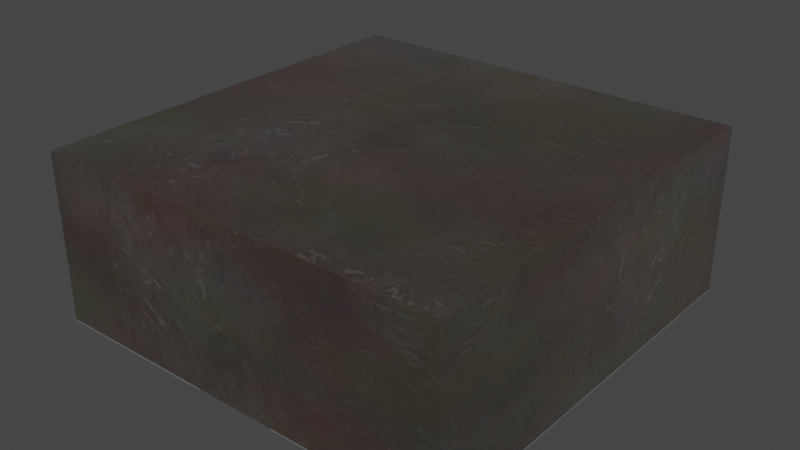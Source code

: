 # Source: L_WE-MAIA-3015.blend  (saved by Blender 3.2.14; exported with 4.5.12 LTS)
import bpy
from mathutils import Matrix  # noqa: F401  (used for matrix-valued properties, if any)

bpy.ops.wm.read_factory_settings(use_empty=True)
scene = bpy.context.scene
scene.name = 'Scene'

# ---- collections
col_collection = bpy.data.collections.new('Collection'); scene.collection.children.link(col_collection)

# ---- images (referenced by path relative to the original .blend; pixels are not part of the script)
import os
ASSET_DIR = os.environ.get("B2B_ASSET_DIR", "")  # directory of the original .blend (textures are referenced by path, not embedded)
HERE = os.path.dirname(os.path.abspath(__file__))  # packed textures are extracted next to this script under _unpacked/

def load_image(name, relpath, width, height, colorspace="sRGB"):
    """Load a texture the original file referenced (path relative to the .blend, or extracted next to this script)."""
    p = next((c for c in (os.path.join(HERE, relpath), os.path.join(ASSET_DIR, relpath)) if relpath and os.path.exists(c)), "")
    if p:
        img = bpy.data.images.load(p, check_existing=True)
        img.name = name
    else:  # same state as the original file: an image datablock whose file is absent (Cycles renders it pink)
        img = bpy.data.images.new(name, width, height)
        img.source = "FILE"
        img.filepath = "//" + (relpath or name)
    img.colorspace_settings.name = colorspace
    return img
img_dark_brown_metal_roughness2_png = load_image('dark-brown-metal-roughness2.png', '_unpacked/dark-brown-metal-roughness2.b15d59e3.png', 2048, 2048, 'sRGB')

# ---- materials (node trees are filled in below, after node groups)
mat_inductor_ceramic_1 = bpy.data.materials.new('inductor_ceramic_1')
mat_inductor_ceramic_1.use_transparent_shadow = False
mat_inductor_ceramic_1.preview_render_type = 'CUBE'
mat_metal_pins = bpy.data.materials.new('metal_pins')
mat_metal_pins.use_transparent_shadow = False
mat_metal_pins.preview_render_type = 'CUBE'

# ---- material node trees
mat_inductor_ceramic_1.use_nodes = True; mat_inductor_ceramic_1.node_tree.nodes.clear()
_N = mat_inductor_ceramic_1.node_tree.nodes; _L = mat_inductor_ceramic_1.node_tree.links
n0 = _N.new('ShaderNodeOutputMaterial'); n0.name = 'Material Output'; n0.location = (635, 307)
n1 = _N.new('ShaderNodeMixShader'); n1.name = 'Mix Shader'; n1.location = (468, 286)
n1.inputs[0].default_value = 0.475
n2 = _N.new('ShaderNodeTexCoord'); n2.name = 'Texture Coordinate'; n2.location = (-799, 39)
n3 = _N.new('ShaderNodeTexImage'); n3.name = 'Image Texture'; n3.location = (-359, 61)
n3.image = img_dark_brown_metal_roughness2_png
n4 = _N.new('ShaderNodeBsdfPrincipled'); n4.name = 'Principled BSDF'; n4.location = (161, 293)
n4.distribution = 'GGX'
n4.subsurface_method = 'BURLEY'
n4.inputs[1].default_value = 0.8273
n4.inputs[2].default_value = 0.493
n4.inputs[3].default_value = 1.45
n4.inputs[8].default_value = 1.0
n4.inputs[13].default_value = 1.0
n4.inputs[14].default_value = (0.9862, 0.9859, 0.989, 1.0)
n4.inputs[20].default_value = 0.35
n4.inputs[24].default_value = 0.1464
n4.inputs[27].default_value = (0.0, 0.0, 0.0, 1.0)
n4.inputs[28].default_value = 1.0
n5 = _N.new('ShaderNodeMapping'); n5.name = 'Mapping'; n5.location = (-579, 163)
n5.vector_type = 'TEXTURE'
n5.inputs[3].default_value = (3.0, 3.0, 3.0)
n6 = _N.new('ShaderNodeTexNoise'); n6.name = 'Noise Texture'; n6.location = (-344, 313)
n6.inputs[2].default_value = 2.5
n7 = _N.new('ShaderNodeMix'); n7.name = 'Mix'; n7.location = (-172, 457)
n7.data_type = 'RGBA'
n7.blend_type = 'OVERLAY'
n8 = _N.new('ShaderNodeRGB'); n8.name = 'RGB'; n8.location = (-490, 418)
n8.outputs[0].default_value = (0.25, 0.1872, 0.146, 1.0)
n9 = _N.new('ShaderNodeMix'); n9.name = 'Mix.001'; n9.location = (-9, 173)
n9.data_type = 'RGBA'
n9.inputs[7].default_value = (0.8, 0.8, 0.8, 1.0)
_L.new(n1.outputs[0], n0.inputs[0])
_L.new(n4.outputs[0], n1.inputs[1])
_L.new(n5.outputs[0], n3.inputs[0])
_L.new(n2.outputs[2], n5.inputs[0])
_L.new(n8.outputs[0], n7.inputs[6])
_L.new(n6.outputs[1], n7.inputs[7])
_L.new(n7.outputs[2], n9.inputs[6])
_L.new(n3.outputs[0], n9.inputs[0])
_L.new(n3.outputs[0], n4.inputs[10])
_L.new(n9.outputs[2], n4.inputs[0])
n0.is_active_output = True
mat_metal_pins.use_nodes = True; mat_metal_pins.node_tree.nodes.clear()
_N = mat_metal_pins.node_tree.nodes; _L = mat_metal_pins.node_tree.links
n0 = _N.new('ShaderNodeMapping'); n0.name = 'Mapping'; n0.location = (-1447, -91)
n0.inputs[3].default_value = (4.8, 1.2, 1.1)
n1 = _N.new('ShaderNodeBsdfPrincipled'); n1.name = 'Principled BSDF'; n1.location = (-560, 254)
n1.distribution = 'GGX'
n1.subsurface_method = 'BURLEY'
n1.inputs[1].default_value = 0.7818
n1.inputs[2].default_value = 0.2886
n1.inputs[3].default_value = 1.45
n1.inputs[13].default_value = 0.0
n1.inputs[27].default_value = (0.0, 0.0, 0.0, 1.0)
n1.inputs[28].default_value = 1.0
n2 = _N.new('ShaderNodeOutputMaterial'); n2.name = 'Material Output.002'; n2.location = (-205, 253)
n2.width = 213
n3 = _N.new('ShaderNodeTexNoise'); n3.name = 'Noise Texture.002'; n3.location = (-1228, -73)
n3.inputs[2].default_value = 0.1
n3.inputs[3].default_value = 7.0
n3.inputs[4].default_value = 0.6
n3.inputs[8].default_value = 0.4
n4 = _N.new('ShaderNodeTexCoord'); n4.name = 'Texture Coordinate'; n4.location = (-1636, -116)
n5 = _N.new('ShaderNodeMix'); n5.name = 'Mix.001'; n5.location = (-921, 45)
n5.data_type = 'RGBA'
n5.inputs[6].default_value = (0.9398, 0.9547, 1.0, 1.0)
n5.inputs[7].default_value = (0.13, 0.1259, 0.1359, 1.0)
n6 = _N.new('ShaderNodeBump'); n6.name = 'Bump.001'; n6.location = (-1001, -227)
n6.inputs[0].default_value = 0.05
n6.inputs[1].default_value = 0.01
n6.inputs[2].default_value = 1.0
_L.new(n1.outputs[0], n2.inputs[0])
_L.new(n3.outputs[0], n6.inputs[3])
_L.new(n0.outputs[0], n3.inputs[0])
_L.new(n3.outputs[0], n5.inputs[0])
_L.new(n4.outputs[3], n0.inputs[0])
_L.new(n5.outputs[2], n1.inputs[0])
_L.new(n6.outputs[0], n1.inputs[5])
n2.is_active_output = True

# ---- world
world_world = bpy.data.worlds.new('World'); scene.world = world_world
world_world.use_nodes = True; world_world.node_tree.nodes.clear()
_N = world_world.node_tree.nodes; _L = world_world.node_tree.links
n0 = _N.new('ShaderNodeOutputWorld'); n0.name = 'World Output'; n0.location = (300, 300)
n1 = _N.new('ShaderNodeBackground'); n1.name = 'Background'; n1.location = (10, 300)
n1.inputs[0].default_value = (0.05088, 0.05088, 0.05088, 1.0)
_L.new(n1.outputs[0], n0.inputs[0])
n0.is_active_output = True
world_world.color = (0.05088, 0.05088, 0.05088)
world_world.use_sun_shadow = False
world_world.sun_shadow_jitter_overblur = 0.0

# ---- meshes
me_shape_9_indexedfaceset = bpy.data.meshes.new('SHAPE_9_IndexedFaceSet')
me_shape_9_indexedfaceset.from_pydata([(0.5906, -0.5906, -0.4724), (-0.5906, 0.5906, -7.88e-05), (0.5906, 0.5906, -0.4724), (-0.5906, 0.5906, -0.4724), (0.5906, 0.5906, -7.88e-05), (-0.5906, -0.5906, -0.4724), (0.5906, -0.5906, -5.96e-08), (-0.5906, -0.5906, -7.88e-05), (-0.5906, 0.5906, -7.886e-05), (0.1181, 0.5906, -7.886e-05), (-0.1181, 0.5906, -7.886e-05), (0.5906, 0.5906, -7.886e-05), (0.1181, -0.5906, -7.886e-05), (0.5906, -0.5906, -1.192e-07), (-0.1181, -0.5906, -7.886e-05), (-0.5906, -0.5906, -7.886e-05), (0.1181, -0.5906, 0.003858), (0.5906, -0.5906, 0.003937), (0.5906, 0.5906, 0.003858), (-0.1181, -0.5906, 0.003858), (-0.5906, -0.5906, 0.003858), (0.1181, 0.5906, 0.003858), (-0.1181, 0.5906, 0.003858), (-0.5906, 0.5906, 0.003858)], [], [(4, 6, 7, 1), (14, 15, 20, 19), (16, 21, 18, 17), (12, 9, 21, 16), (0, 6, 4, 2), (8, 10, 22, 23), (19, 20, 23, 22), (10, 14, 19, 22), (14, 10, 8, 15), (12, 13, 11, 9), (2, 3, 5, 0), (11, 13, 17, 18), (7, 6, 0, 5), (1, 3, 2, 4), (7, 5, 3, 1), (13, 12, 16, 17), (9, 11, 18, 21), (15, 8, 23, 20)])
me_shape_9_indexedfaceset.polygons.foreach_set('use_smooth', [True] * 18)
me_shape_9_indexedfaceset.polygons.foreach_set('material_index', [0, 1, 1, 1, 0, 1, 1, 1, 1, 1, 0, 1, 0, 0, 0, 1, 1, 1])
_k = set([(0, 2), (0, 5), (0, 6), (1, 3), (1, 4), (1, 7), (2, 3), (2, 4), (3, 5), (4, 6), (5, 7), (6, 7), (8, 10), (8, 15), (8, 23), (9, 11), (9, 12), (9, 21), (10, 14), (10, 22), (11, 13), (11, 18), (12, 13), (12, 16), (13, 17), (14, 15), (14, 19), (15, 20), (16, 17), (16, 21), (17, 18), (18, 21), (19, 20), (19, 22), (20, 23), (22, 23)])
me_shape_9_indexedfaceset.attributes.new('sharp_edge', 'BOOLEAN', 'EDGE').data.foreach_set('value', [ (min(e.vertices), max(e.vertices)) in _k for e in me_shape_9_indexedfaceset.edges])
_uv = me_shape_9_indexedfaceset.uv_layers.new(name='UVMap')
_uv.uv.foreach_set('vector', [1.0, 1.0, 1.0, 5.96e-08, 8.941e-08, 5.96e-08, 8.941e-08, 1.0, 0.4, 0.5655, 8.941e-08, 0.5655, -5.96e-08, 0.5689, 0.4, 0.5689, 0.6, 8.941e-08, 0.6, 1.0, 1.0, 1.0, 1.0, 8.941e-08, 5.96e-08, 0.5655, 1.0, 0.5655, 1.0, 0.5689, 8.941e-08, 0.5689, 5.96e-08, 0.1656, 5.96e-08, 0.5656, 1.0, 0.5655, 1.0, 0.1656, 8.941e-08, 0.5655, 0.4, 0.5655, 0.4, 0.5689, -5.96e-08, 0.5689, 0.4, 8.941e-08, -5.96e-08, 8.941e-08, -5.96e-08, 1.0, 0.4, 1.0, 1.0, 0.5655, 5.96e-08, 0.5655, 8.941e-08, 0.5689, 1.0, 0.5689, 0.4, 5.96e-08, 0.4, 1.0, 8.941e-08, 1.0, 8.941e-08, 5.96e-08, 0.6, 5.96e-08, 1.0, 5.96e-08, 1.0, 1.0, 0.6, 1.0, 1.0, 1.0, 8.941e-08, 1.0, 8.941e-08, 5.96e-08, 1.0, 5.96e-08, 1.0, 0.5655, 5.96e-08, 0.5656, 8.941e-08, 0.5689, 1.0, 0.5689, 8.941e-08, 0.5655, 1.0, 0.5656, 1.0, 0.1656, 8.941e-08, 0.1656, 8.941e-08, 0.5655, 8.941e-08, 0.1656, 1.0, 0.1656, 1.0, 0.5655, 5.96e-08, 0.5655, 5.96e-08, 0.1656, 1.0, 0.1656, 1.0, 0.5655, 1.0, 0.5656, 0.6, 0.5655, 0.6, 0.5689, 1.0, 0.5689, 0.6, 0.5655, 1.0, 0.5655, 1.0, 0.5689, 0.6, 0.5689, 5.96e-08, 0.5655, 1.0, 0.5655, 1.0, 0.5689, 8.941e-08, 0.5689])
me_shape_9_indexedfaceset.materials.append(mat_inductor_ceramic_1)
me_shape_9_indexedfaceset.materials.append(mat_metal_pins)
me_shape_9_indexedfaceset.update()
me_shape_9_indexedfaceset.normals_split_custom_set([tuple(v) for v in zip(*[iter([3.333e-05, -3.333e-05, -1.0, 3.333e-05, -3.333e-05, -1.0, 3.333e-05, -3.333e-05, -1.0, 3.333e-05, -3.333e-05, -1.0, 0.0, 1.0, -1.602e-05, 0.0, 1.0, -1.602e-05, 0.0, 1.0, -1.602e-05, 0.0, 1.0, -1.602e-05, 8.333e-05, -3.333e-05, -1.0, 8.333e-05, -3.333e-05, -1.0, 8.333e-05, -3.333e-05, -1.0, 8.333e-05, -3.333e-05, -1.0, 1.0, -1.252e-08, 4.163e-05, 1.0, -1.252e-08, 4.163e-05, 1.0, -1.252e-08, 4.163e-05, 1.0, -1.252e-08, 4.163e-05, -1.0, 0.0, -6.309e-08, -1.0, 0.0, -6.309e-08, -1.0, 0.0, -6.309e-08, -1.0, 0.0, -6.309e-08, 0.0, -1.0, 0.0, 0.0, -1.0, 0.0, 0.0, -1.0, 0.0, 0.0, -1.0, 0.0, 0.0, 0.0, -1.0, 0.0, 0.0, -1.0, 0.0, 0.0, -1.0, 0.0, 0.0, -1.0, -1.0, 3.755e-08, -4.163e-05, -1.0, 3.755e-08, -4.163e-05, -1.0, 3.755e-08, -4.163e-05, -1.0, 3.755e-08, -4.163e-05, 0.0, 0.0, 1.0, 0.0, 0.0, 1.0, 0.0, 0.0, 1.0, 0.0, 0.0, 1.0, -8.333e-05, 3.333e-05, 1.0, -8.333e-05, 3.333e-05, 1.0, -8.333e-05, 3.333e-05, 1.0, -8.333e-05, 3.333e-05, 1.0, 0.0, 0.0, 1.0, 0.0, 0.0, 1.0, 0.0, 0.0, 1.0, 0.0, 0.0, 1.0, -1.0, 7.041e-09, -4.542e-05, -1.0, 7.041e-09, -4.542e-05, -1.0, 7.041e-09, -4.542e-05, -1.0, 7.041e-09, -4.542e-05, 0.0, 1.0, 0.0, 0.0, 1.0, 0.0, 0.0, 1.0, 0.0, 0.0, 1.0, 0.0, 0.0, -1.0, 0.0, 0.0, -1.0, 0.0, 0.0, -1.0, 0.0, 0.0, -1.0, 0.0, 1.0, 0.0, 0.0, 1.0, 0.0, 0.0, 1.0, 0.0, 0.0, 1.0, 0.0, 0.0, 2.523e-09, 1.0, 0.0, 2.523e-09, 1.0, 0.0, 2.523e-09, 1.0, 0.0, 2.523e-09, 1.0, 0.0, 0.0, -1.0, 1.602e-05, 0.0, -1.0, 1.602e-05, 0.0, -1.0, 1.602e-05, 0.0, -1.0, 1.602e-05, 1.0, 0.0, 4.542e-05, 1.0, 0.0, 4.542e-05, 1.0, 0.0, 4.542e-05, 1.0, 0.0, 4.542e-05])] * 3)])

# ---- objects
ob_shape_9_indexedfaceset = bpy.data.objects.new('SHAPE_9_IndexedFaceSet', me_shape_9_indexedfaceset)

# ---- transforms, parenting, visibility, modifiers, constraints
ob_shape_9_indexedfaceset.location = (0.0, 0.0, 0.0)
ob_shape_9_indexedfaceset.rotation_euler = (-0.0, -3.142, -0.0)
ob_shape_9_indexedfaceset.scale = (2.54, 2.54, 2.54)

# ---- collection membership
col_collection.objects.link(ob_shape_9_indexedfaceset)

# ---- scene / render settings (as saved in the file)
scene.frame_start = 1; scene.frame_end = 250; scene.frame_set(1)
scene.render.engine = 'BLENDER_EEVEE_NEXT'
scene.cycles.sampling_pattern = 'TABULATED_SOBOL'
scene.cycles.use_light_tree = False
scene.view_settings.view_transform = 'Filmic'
bpy.context.view_layer.update()

# ---- added for rendering (the .blend has no active camera and no usable light): camera, sun
cam_auto = bpy.data.cameras.new('AutoCamera')
cam_auto.lens = 50.0
cam_auto.sensor_width = 36.0
cam_auto.clip_end = 1000.0
ob_auto_camera = bpy.data.objects.new('AutoCamera', cam_auto)
scene.collection.objects.link(ob_auto_camera)
ob_auto_camera.location = (4.08192, -4.8983, 3.86054)
ob_auto_camera.rotation_euler = (1.09748, -7.21219e-08, 0.694738)
scene.camera = ob_auto_camera
light_auto_sun = bpy.data.lights.new('AutoSun', 'SUN')
light_auto_sun.energy = 3.0
light_auto_sun.angle = 0.0523599
ob_auto_sun = bpy.data.objects.new('AutoSun', light_auto_sun)
scene.collection.objects.link(ob_auto_sun)
ob_auto_sun.rotation_euler = (0.872665, 0.174533, 0.523599)
bpy.context.view_layer.update()
